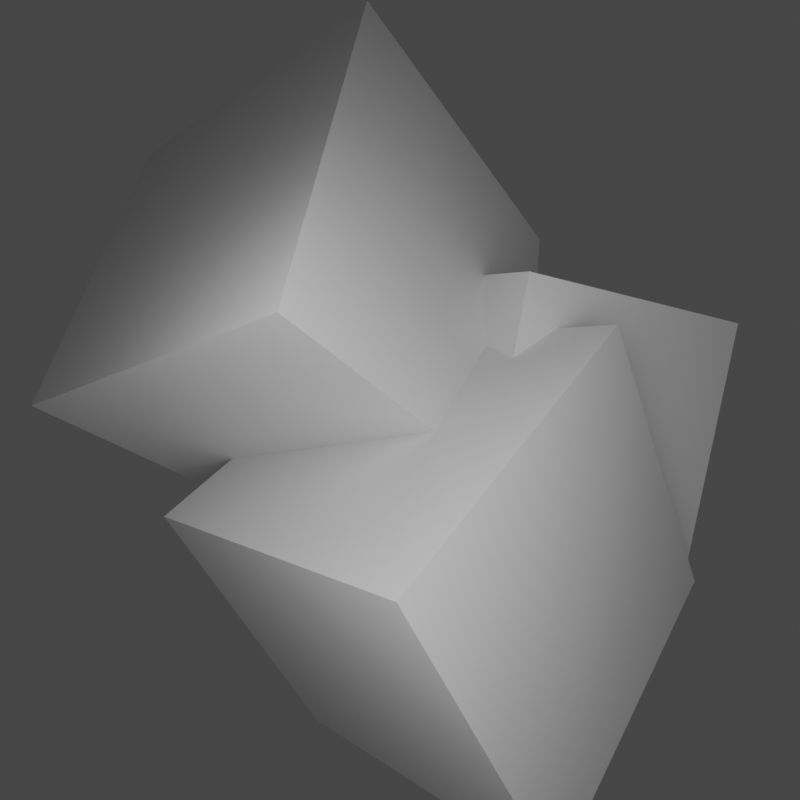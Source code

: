 # Source: draw_style.blend  (saved by Blender 3.5.10; exported with 4.5.12 LTS)
import bpy
from mathutils import Matrix  # noqa: F401  (used for matrix-valued properties, if any)

bpy.ops.wm.read_factory_settings(use_empty=True)
scene = bpy.context.scene
scene.name = 'Scene'

# ---- collections
col_collection = bpy.data.collections.new('Collection'); scene.collection.children.link(col_collection)
col_bobj = bpy.data.collections.new('bobj'); scene.collection.children.link(col_bobj)

# ---- world
world_world = bpy.data.worlds.new('World'); scene.world = world_world
world_world.use_nodes = True; world_world.node_tree.nodes.clear()
_N = world_world.node_tree.nodes; _L = world_world.node_tree.links
n0 = _N.new('ShaderNodeOutputWorld'); n0.name = 'World Output'; n0.location = (300, 300)
n1 = _N.new('ShaderNodeBackground'); n1.name = 'Background'; n1.location = (10, 300)
n1.inputs[0].default_value = (0.05088, 0.05088, 0.05088, 1.0)
_L.new(n1.outputs[0], n0.inputs[0])
n0.is_active_output = True
world_world.color = (0.05088, 0.05088, 0.05088)
world_world.use_sun_shadow = False
world_world.sun_shadow_jitter_overblur = 0.0

# ---- cameras
cam_camera = bpy.data.cameras.new('Camera')
cam_camera.lens = 29.0

# ---- lights
light_area = bpy.data.lights.new('Area', 'AREA')
light_area.transmission_factor = 0.0
light_area.energy = 198.3
light_area.shadow_maximum_resolution = 0.006
light_area.use_absolute_resolution = True
light_area.size = 7.27
light_area.size_y = 1.0

# ---- meshes
me_cube = bpy.data.meshes.new('Cube')
me_cube.from_pydata([(-1.839, -1.509, -3.553), (-1.523, -3.926, 0.7406), (-3.21, 2.58, -1.15), (-2.893, 0.1631, 3.144), (2.893, -0.1631, -3.144), (3.21, -2.58, 1.15), (1.523, 3.926, -0.7406), (1.839, 1.509, 3.553)], [], [(0, 1, 3, 2), (2, 3, 7, 6), (6, 7, 5, 4), (4, 5, 1, 0), (2, 6, 4, 0), (7, 3, 1, 5)])
_uv = me_cube.uv_layers.new(name='UVMap')
_uv.uv.foreach_set('vector', [0.375, 0.0, 0.625, 0.0, 0.625, 0.25, 0.375, 0.25, 0.375, 0.25, 0.625, 0.25, 0.625, 0.5, 0.375, 0.5, 0.375, 0.5, 0.625, 0.5, 0.625, 0.75, 0.375, 0.75, 0.375, 0.75, 0.625, 0.75, 0.625, 1.0, 0.375, 1.0, 0.125, 0.5, 0.375, 0.5, 0.375, 0.75, 0.125, 0.75, 0.625, 0.5, 0.875, 0.5, 0.875, 0.75, 0.625, 0.75])
me_cube.update()
me_cube_001 = bpy.data.meshes.new('Cube.001')
me_cube_001.from_pydata([(-3.292, 0.4202, 0.1721), (-3.235, 1.198, 4.246), (-2.855, 4.471, -0.6068), (-2.798, 5.248, 3.467), (0.8325, -0.01971, 0.1987), (0.8891, 0.7576, 4.273), (1.27, 4.031, -0.5802), (1.326, 4.808, 3.494)], [], [(0, 1, 3, 2), (2, 3, 7, 6), (6, 7, 5, 4), (4, 5, 1, 0), (2, 6, 4, 0), (7, 3, 1, 5)])
_uv = me_cube_001.uv_layers.new(name='UVMap')
_uv.uv.foreach_set('vector', [0.375, 0.0, 0.625, 0.0, 0.625, 0.25, 0.375, 0.25, 0.375, 0.25, 0.625, 0.25, 0.625, 0.5, 0.375, 0.5, 0.375, 0.5, 0.625, 0.5, 0.625, 0.75, 0.375, 0.75, 0.375, 0.75, 0.625, 0.75, 0.625, 1.0, 0.375, 1.0, 0.125, 0.5, 0.375, 0.5, 0.375, 0.75, 0.125, 0.75, 0.625, 0.5, 0.875, 0.5, 0.875, 0.75, 0.625, 0.75])
me_cube_001.update()
me_cube_002 = bpy.data.meshes.new('Cube.002')
me_cube_002.from_pydata([(-3.932, -1.29, -0.5721), (-2.675, -5.522, 2.345), (-6.348, 0.8746, 3.608), (-5.091, -3.357, 6.526), (0.6052, 1.035, 0.8462), (1.862, -3.197, 3.763), (-1.811, 3.2, 5.027), (-0.5542, -1.032, 7.944)], [], [(0, 1, 3, 2), (2, 3, 7, 6), (6, 7, 5, 4), (4, 5, 1, 0), (2, 6, 4, 0), (7, 3, 1, 5)])
_uv = me_cube_002.uv_layers.new(name='UVMap')
_uv.uv.foreach_set('vector', [0.375, 0.0, 0.625, 0.0, 0.625, 0.25, 0.375, 0.25, 0.375, 0.25, 0.625, 0.25, 0.625, 0.5, 0.375, 0.5, 0.375, 0.5, 0.625, 0.5, 0.625, 0.75, 0.375, 0.75, 0.375, 0.75, 0.625, 0.75, 0.625, 1.0, 0.375, 1.0, 0.125, 0.5, 0.375, 0.5, 0.375, 0.75, 0.125, 0.75, 0.625, 0.5, 0.875, 0.5, 0.875, 0.75, 0.625, 0.75])
me_cube_002.update()

# ---- objects
ob_camera = bpy.data.objects.new('Camera', cam_camera)
ob_area = bpy.data.objects.new('Area', light_area)
ob_cube = bpy.data.objects.new('Cube', me_cube)
ob_cube_001 = bpy.data.objects.new('Cube.001', me_cube_001)
ob_cube_002 = bpy.data.objects.new('Cube.002', me_cube_002)

# ---- transforms, parenting, visibility, modifiers, constraints
ob_camera.location = (8.106, -5.18, 3.895)
ob_camera.rotation_euler = (1.415, -1.424e-06, 1.077)
ob_area.location = (5.013, -2.847, 2.635)
ob_area.rotation_euler = (1.051, -0.1846, 1.113)
ob_cube.location = (0.0, 0.0, 0.0)
ob_cube_001.location = (0.0, 0.0, 0.0)
ob_cube_002.location = (0.0, 0.0, 0.0)

# ---- collection membership
col_collection.objects.link(ob_camera)
col_collection.objects.link(ob_area)
col_bobj.objects.link(ob_cube)
col_bobj.objects.link(ob_cube_001)
col_bobj.objects.link(ob_cube_002)

# ---- scene / render settings (as saved in the file)
scene.camera = ob_camera
scene.frame_start = 1; scene.frame_end = 250; scene.frame_set(1)
scene.render.engine = 'BLENDER_EEVEE_NEXT'
scene.render.resolution_x = 512
scene.render.resolution_y = 512
scene.render.use_freestyle = True
scene.cycles.sampling_pattern = 'TABULATED_SOBOL'
scene.view_settings.view_transform = 'Filmic'
bpy.context.view_layer.update()
